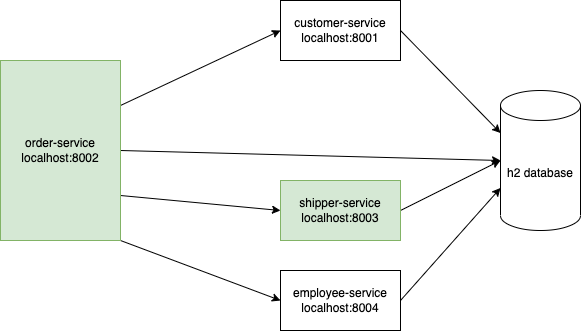

The diagram above was exported from draw.io. Its source (the exported page's mxGraphModel, read from the mxfile embedded in the PNG):
<mxGraphModel dx="850" dy="356" grid="1" gridSize="10" guides="1" tooltips="1" connect="1" arrows="1" fold="1" page="1" pageScale="1" pageWidth="827" pageHeight="1169" math="0" shadow="0">
  <root>
    <mxCell id="0" />
    <mxCell id="1" parent="0" />
    <mxCell id="4" style="edgeStyle=none;html=1;exitX=1;exitY=0.5;exitDx=0;exitDy=0;entryX=0;entryY=0;entryDx=0;entryDy=42.5;entryPerimeter=0;" edge="1" parent="1" source="2" target="3">
      <mxGeometry relative="1" as="geometry" />
    </mxCell>
    <mxCell id="2" value="customer-service&lt;br&gt;localhost:8001" style="rounded=0;whiteSpace=wrap;html=1;" vertex="1" parent="1">
      <mxGeometry x="500" y="20" width="120" height="60" as="geometry" />
    </mxCell>
    <mxCell id="3" value="h2 database" style="shape=cylinder3;whiteSpace=wrap;html=1;boundedLbl=1;backgroundOutline=1;size=15;" vertex="1" parent="1">
      <mxGeometry x="720" y="110" width="80" height="140" as="geometry" />
    </mxCell>
    <mxCell id="6" style="edgeStyle=none;html=1;exitX=1;exitY=0.5;exitDx=0;exitDy=0;entryX=0;entryY=0.5;entryDx=0;entryDy=0;entryPerimeter=0;" edge="1" parent="1" source="5" target="3">
      <mxGeometry relative="1" as="geometry" />
    </mxCell>
    <mxCell id="5" value="shipper-service&lt;br&gt;localhost:8003" style="rounded=0;whiteSpace=wrap;html=1;fillColor=#d5e8d4;strokeColor=#82b366;" vertex="1" parent="1">
      <mxGeometry x="500" y="200" width="120" height="60" as="geometry" />
    </mxCell>
    <mxCell id="8" style="edgeStyle=none;html=1;exitX=1;exitY=0.5;exitDx=0;exitDy=0;entryX=0;entryY=0;entryDx=0;entryDy=97.5;entryPerimeter=0;" edge="1" parent="1" source="7" target="3">
      <mxGeometry relative="1" as="geometry" />
    </mxCell>
    <mxCell id="7" value="employee-service&lt;br&gt;localhost:8004" style="rounded=0;whiteSpace=wrap;html=1;" vertex="1" parent="1">
      <mxGeometry x="500" y="290" width="120" height="60" as="geometry" />
    </mxCell>
    <mxCell id="11" style="edgeStyle=none;html=1;exitX=1;exitY=0.5;exitDx=0;exitDy=0;entryX=0;entryY=0.5;entryDx=0;entryDy=0;entryPerimeter=0;" edge="1" parent="1" source="9" target="3">
      <mxGeometry relative="1" as="geometry" />
    </mxCell>
    <mxCell id="12" style="edgeStyle=none;html=1;exitX=1;exitY=0.25;exitDx=0;exitDy=0;entryX=0;entryY=0.5;entryDx=0;entryDy=0;" edge="1" parent="1" source="9" target="2">
      <mxGeometry relative="1" as="geometry" />
    </mxCell>
    <mxCell id="13" style="edgeStyle=none;html=1;exitX=1;exitY=0.75;exitDx=0;exitDy=0;entryX=0;entryY=0.5;entryDx=0;entryDy=0;" edge="1" parent="1" source="9" target="5">
      <mxGeometry relative="1" as="geometry" />
    </mxCell>
    <mxCell id="14" style="edgeStyle=none;html=1;exitX=1;exitY=1;exitDx=0;exitDy=0;entryX=0;entryY=0.5;entryDx=0;entryDy=0;" edge="1" parent="1" source="9" target="7">
      <mxGeometry relative="1" as="geometry" />
    </mxCell>
    <mxCell id="9" value="order-service&lt;br&gt;localhost:8002" style="rounded=0;whiteSpace=wrap;html=1;fillColor=#d5e8d4;strokeColor=#82b366;" vertex="1" parent="1">
      <mxGeometry x="220" y="80" width="120" height="180" as="geometry" />
    </mxCell>
  </root>
</mxGraphModel>